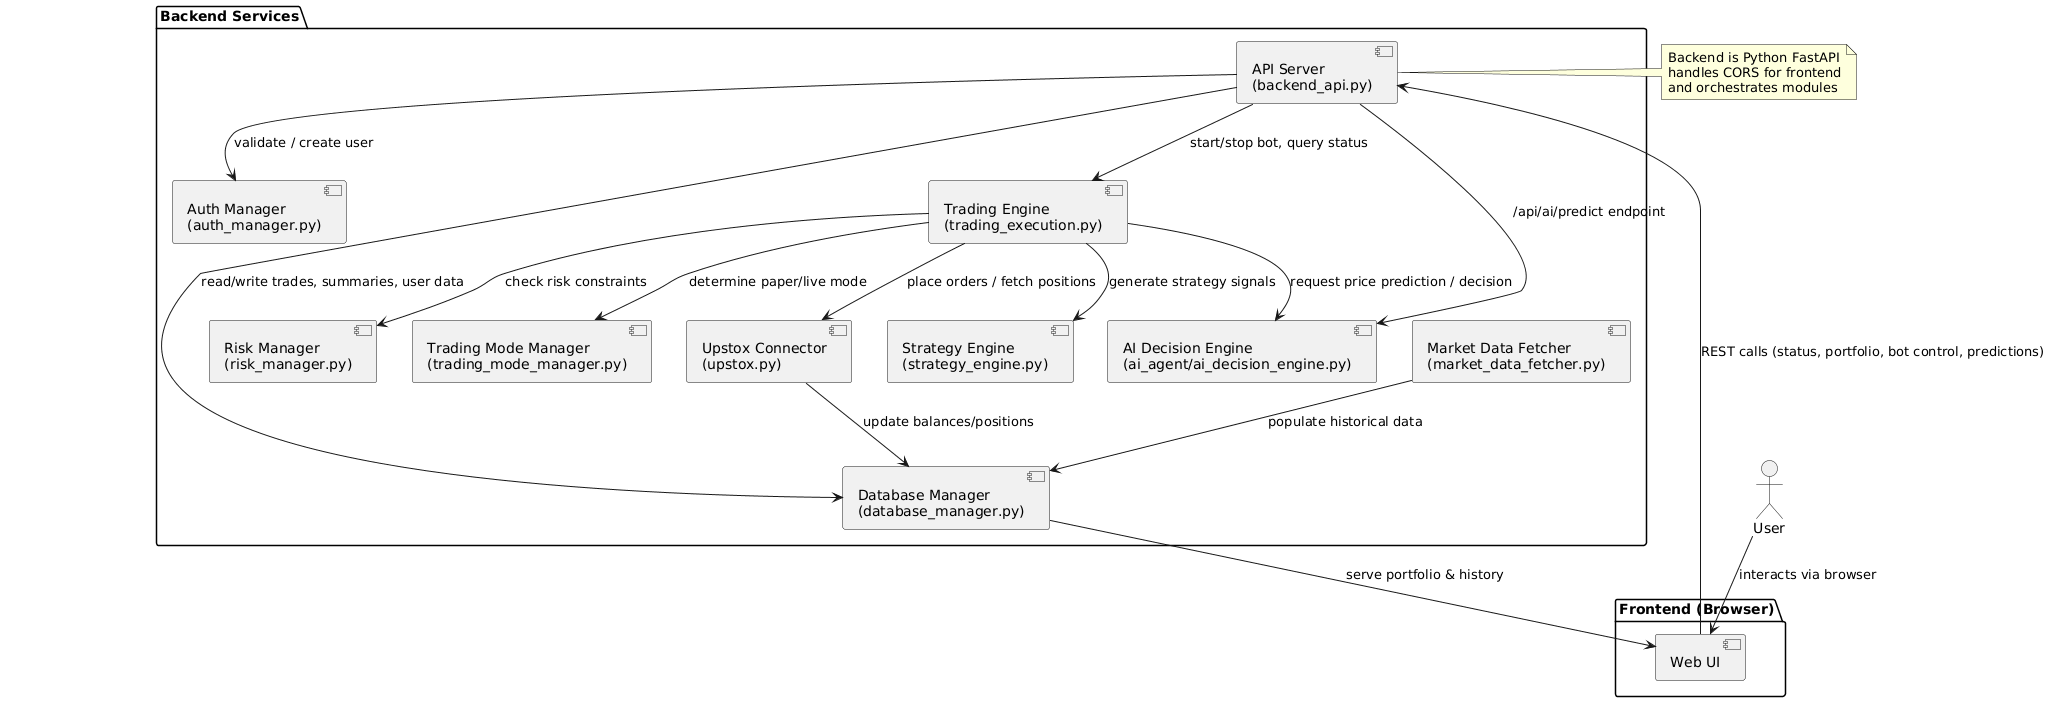

The diagram above was rendered by PlantUML. Its source (embedded in the PNG):
@startuml
' System architecture overview for UPVEST platform

actor User as U

package "Frontend (Browser)" {
  [Web UI] as WebUI
}

package "Backend Services" {
  [API Server\n(backend_api.py)] as API
  [Auth Manager\n(auth_manager.py)] as Auth
  [Database Manager\n(database_manager.py)] as DB
  [Trading Engine\n(trading_execution.py)] as TE
  [Strategy Engine\n(strategy_engine.py)] as SE
  [AI Decision Engine\n(ai_agent/ai_decision_engine.py)] as AI
  [Risk Manager\n(risk_manager.py)] as RM
  [Trading Mode Manager\n(trading_mode_manager.py)] as TM
  [Market Data Fetcher\n(market_data_fetcher.py)] as MD
  [Upstox Connector\n(upstox.py)] as Broker
}

U --> WebUI : interacts via browser
WebUI --> API : REST calls (status, portfolio, bot control, predictions)
API --> Auth : validate / create user
API --> DB : read/write trades, summaries, user data
API --> TE : start/stop bot, query status
API --> AI : /api/ai/predict endpoint

TE --> SE : generate strategy signals
TE --> AI : request price prediction / decision
TE --> RM : check risk constraints
TE --> TM : determine paper/live mode
TE --> Broker : place orders / fetch positions
MD --> DB : populate historical data
Broker --> DB : update balances/positions
DB --> WebUI : serve portfolio & history

note right of API
Backend is Python FastAPI
handles CORS for frontend
and orchestrates modules
end note
@enduml